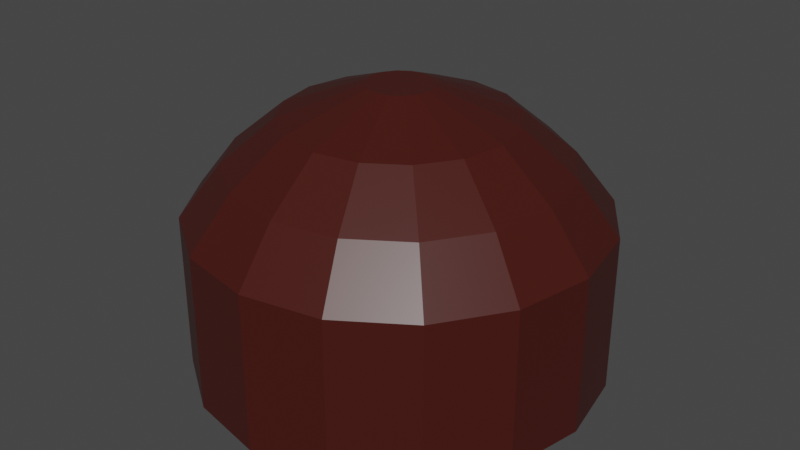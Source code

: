 # Source: cavetest.blend  (saved by Blender 2.81.16; exported with 4.5.12 LTS)
import bpy
from mathutils import Matrix  # noqa: F401  (used for matrix-valued properties, if any)

bpy.ops.wm.read_factory_settings(use_empty=True)
scene = bpy.context.scene
scene.name = 'Scene'

# ---- collections
col_collection = bpy.data.collections.new('Collection'); scene.collection.children.link(col_collection)

# ---- materials (node trees are filled in below, after node groups)
mat_material = bpy.data.materials.new('Material')
mat_material.alpha_threshold = 0.0
mat_material.use_transparent_shadow = False
mat_material.line_color = (0.0, 0.0, 0.0, 1.0)

# ---- material node trees
mat_material.use_nodes = True; mat_material.node_tree.nodes.clear()
_N = mat_material.node_tree.nodes; _L = mat_material.node_tree.links
n0 = _N.new('ShaderNodeOutputMaterial'); n0.name = 'Material Output'; n0.location = (300, 300)
n1 = _N.new('ShaderNodeBsdfPrincipled'); n1.name = 'Principled BSDF'; n1.location = (10, 300)
n1.distribution = 'GGX'
n1.subsurface_method = 'BURLEY'
n1.inputs[0].default_value = (0.0578, 0.008494, 0.005511, 1.0)
n1.inputs[2].default_value = 0.4
n1.inputs[3].default_value = 1.45
n1.inputs[27].default_value = (0.0, 0.0, 0.0, 1.0)
n1.inputs[28].default_value = 1.0
_L.new(n1.outputs[0], n0.inputs[0])
n0.is_active_output = True

# ---- world
world_world = bpy.data.worlds.new('World'); scene.world = world_world
world_world.use_nodes = True; world_world.node_tree.nodes.clear()
_N = world_world.node_tree.nodes; _L = world_world.node_tree.links
n0 = _N.new('ShaderNodeOutputWorld'); n0.name = 'World Output'; n0.location = (300, 300)
n1 = _N.new('ShaderNodeBackground'); n1.name = 'Background'; n1.location = (10, 300)
n1.inputs[0].default_value = (0.05088, 0.05088, 0.05088, 1.0)
_L.new(n1.outputs[0], n0.inputs[0])
n0.is_active_output = True
world_world.color = (0.05088, 0.05088, 0.05088)
world_world.use_sun_shadow = False
world_world.sun_shadow_jitter_overblur = 0.0

# ---- meshes
me_circle = bpy.data.meshes.new('Circle')
me_circle.from_pydata([(0.0, 48.0, -12.43), (-18.37, 44.35, -12.43), (-33.94, 33.94, -12.43), (-44.35, 18.37, -12.43), (-48.0, -2.098e-06, -12.43), (-44.35, -18.37, -12.43), (-33.94, -33.94, -12.43), (-18.37, -44.35, -12.43), (-7.248e-06, -48.0, -12.43), (18.37, -44.35, -12.43), (33.94, -33.94, -12.43), (44.35, -18.37, -12.43), (48.0, 5.724e-07, -12.43), (44.35, 18.37, -12.43), (33.94, 33.94, -12.43), (18.37, 44.35, -12.43), (0.0, 48.0, -50.7), (-18.37, 44.35, -50.7), (-33.94, 33.94, -50.7), (-44.35, 18.37, -50.7), (-48.0, -2.098e-06, -50.7), (-44.35, -18.37, -50.7), (-33.94, -33.94, -50.7), (-18.37, -44.35, -50.7), (-7.248e-06, -48.0, -50.7), (18.37, -44.35, -50.7), (33.94, -33.94, -50.7), (44.35, -18.37, -50.7), (48.0, 5.724e-07, -50.7), (44.35, 18.37, -50.7), (33.94, 33.94, -50.7), (18.37, 44.35, -50.7), (-6.836e-07, 38.56, -0.4576), (-14.76, 35.62, -0.4576), (-27.27, 27.27, -0.4576), (-35.62, 14.76, -0.4576), (-38.56, -1.457e-06, -0.4575), (-35.62, -14.76, -0.4576), (-27.27, -27.27, -0.4576), (-14.76, -35.62, -0.4576), (-6.506e-06, -38.56, -0.4576), (14.76, -35.62, -0.4576), (27.27, -27.27, -0.4576), (35.62, -14.76, -0.4576), (38.56, 6.887e-07, -0.4575), (35.62, 14.76, -0.4576), (27.27, 27.27, -0.4576), (14.76, 35.62, -0.4576), (-9.691e-07, 26.26, 9.789), (-10.05, 24.26, 9.789), (-18.57, 18.57, 9.789), (-24.26, 10.05, 9.789), (-26.26, -9.358e-07, 9.789), (-24.26, -10.05, 9.789), (-18.57, -18.57, 9.789), (-10.05, -24.26, 9.789), (-4.934e-06, -26.26, 9.789), (10.05, -24.26, 9.789), (18.57, -18.57, 9.789), (24.26, -10.05, 9.789), (26.26, 5.25e-07, 9.789), (24.26, 10.05, 9.789), (18.57, 18.57, 9.789), (10.05, 24.26, 9.789), (-2.509e-06, 7.539, 16.73), (-2.885, 6.965, 16.73), (-5.331, 5.331, 16.73), (-6.965, 2.885, 16.73), (-7.539, -3.208e-07, 16.73), (-6.965, -2.885, 16.73), (-5.331, -5.331, 16.73), (-2.885, -6.965, 16.73), (-3.647e-06, -7.539, 16.73), (2.885, -6.965, 16.73), (5.331, -5.331, 16.73), (6.965, -2.885, 16.73), (7.539, 9.866e-08, 16.73), (6.965, 2.885, 16.73), (5.331, 5.331, 16.73), (2.885, 6.965, 16.73), (-19.46, 46.97, -11.31), (-6.751e-07, 50.84, -11.31), (-35.95, 35.95, -11.31), (-46.97, 19.46, -11.31), (-50.84, -2.121e-06, -11.31), (-46.97, -19.46, -11.31), (-35.95, -35.95, -11.31), (-19.46, -46.97, -11.31), (-7.802e-06, -50.84, -11.31), (19.46, -46.97, -11.31), (35.95, -35.95, -11.31), (46.97, -19.46, -11.31), (50.84, 5.724e-07, -11.31), (46.97, 19.46, -11.31), (35.95, 35.95, -11.31), (19.46, 46.97, -11.31), (-19.49, 47.06, -50.47), (-7.956e-07, 50.94, -50.47), (-36.02, 36.02, -50.47), (-47.06, 19.49, -50.47), (-50.94, -2.098e-06, -50.47), (-47.06, -19.49, -50.47), (-36.02, -36.02, -50.47), (-19.49, -47.06, -50.47), (-7.873e-06, -50.94, -50.47), (19.49, -47.06, -50.47), (36.02, -36.02, -50.47), (47.06, -19.49, -50.47), (50.94, 5.724e-07, -50.47), (47.06, 19.49, -50.47), (36.02, 36.02, -50.47), (19.49, 47.06, -50.47), (-15.66, 37.82, 1.452), (-1.15e-06, 40.93, 1.452), (-28.94, 28.94, 1.452), (-37.82, 15.66, 1.452), (-40.93, -1.457e-06, 1.452), (-37.82, -15.66, 1.452), (-28.94, -28.94, 1.452), (-15.66, -37.82, 1.452), (-6.879e-06, -40.93, 1.452), (15.66, -37.82, 1.452), (28.94, -28.94, 1.452), (37.82, -15.66, 1.452), (40.93, 6.887e-07, 1.452), (37.82, 15.66, 1.452), (28.94, 28.94, 1.452), (15.66, 37.82, 1.452), (-10.72, 25.89, 12.2), (-1.314e-06, 28.02, 12.2), (-19.81, 19.81, 12.2), (-25.89, 10.72, 12.2), (-28.02, -9.249e-07, 12.2), (-25.89, -10.72, 12.2), (-19.81, -19.81, 12.2), (-10.72, -25.89, 12.2), (-5.097e-06, -28.02, 12.2), (10.72, -25.89, 12.2), (19.81, -19.81, 12.2), (25.89, -10.72, 12.2), (28.02, 5.25e-07, 12.2), (25.89, 10.72, 12.2), (19.81, 19.81, 12.2), (10.72, 25.89, 12.2), (-3.149, 7.603, 19.56), (-2.71e-06, 8.229, 19.56), (-5.819, 5.819, 19.56), (-7.603, 3.149, 19.56), (-8.229, -3.064e-07, 19.56), (-7.603, -3.149, 19.56), (-5.819, -5.819, 19.56), (-3.149, -7.603, 19.56), (-3.704e-06, -8.229, 19.56), (3.149, -7.603, 19.56), (5.819, -5.819, 19.56), (7.603, -3.149, 19.56), (8.229, 9.148e-08, 19.56), (7.603, 3.149, 19.56), (5.819, 5.819, 19.56), (3.149, 7.603, 19.56)], [], [(4, 20, 19, 3), (12, 28, 27, 11), (5, 21, 20, 4), (13, 29, 28, 12), (6, 22, 21, 5), (14, 30, 29, 13), (7, 23, 22, 6), (15, 31, 30, 14), (8, 24, 23, 7), (1, 17, 16, 0), (0, 16, 31, 15), (9, 25, 24, 8), (2, 18, 17, 1), (10, 26, 25, 9), (3, 19, 18, 2), (11, 27, 26, 10), (3, 35, 36, 4), (11, 43, 44, 12), (4, 36, 37, 5), (12, 44, 45, 13), (5, 37, 38, 6), (13, 45, 46, 14), (6, 38, 39, 7), (14, 46, 47, 15), (7, 39, 40, 8), (0, 32, 33, 1), (15, 47, 32, 0), (8, 40, 41, 9), (1, 33, 34, 2), (9, 41, 42, 10), (2, 34, 35, 3), (10, 42, 43, 11), (39, 55, 56, 40), (32, 48, 49, 33), (47, 63, 48, 32), (40, 56, 57, 41), (33, 49, 50, 34), (41, 57, 58, 42), (34, 50, 51, 35), (42, 58, 59, 43), (35, 51, 52, 36), (43, 59, 60, 44), (36, 52, 53, 37), (44, 60, 61, 45), (37, 53, 54, 38), (45, 61, 62, 46), (38, 54, 55, 39), (46, 62, 63, 47), (60, 76, 77, 61), (53, 69, 70, 54), (61, 77, 78, 62), (54, 70, 71, 55), (62, 78, 79, 63), (55, 71, 72, 56), (48, 64, 65, 49), (63, 79, 64, 48), (56, 72, 73, 57), (49, 65, 66, 50), (57, 73, 74, 58), (50, 66, 67, 51), (58, 74, 75, 59), (51, 67, 68, 52), (59, 75, 76, 60), (52, 68, 69, 53), (71, 70, 79, 78), (70, 69, 64, 79), (65, 64, 69, 68), (66, 65, 68, 67), (72, 71, 78, 77), (73, 72, 77, 76), (74, 73, 76, 75), (84, 83, 99, 100), (92, 91, 107, 108), (85, 84, 100, 101), (93, 92, 108, 109), (86, 85, 101, 102), (94, 93, 109, 110), (87, 86, 102, 103), (95, 94, 110, 111), (88, 87, 103, 104), (80, 81, 97, 96), (81, 95, 111, 97), (89, 88, 104, 105), (82, 80, 96, 98), (90, 89, 105, 106), (83, 82, 98, 99), (91, 90, 106, 107), (83, 84, 116, 115), (91, 92, 124, 123), (84, 85, 117, 116), (92, 93, 125, 124), (85, 86, 118, 117), (93, 94, 126, 125), (86, 87, 119, 118), (94, 95, 127, 126), (87, 88, 120, 119), (81, 80, 112, 113), (95, 81, 113, 127), (88, 89, 121, 120), (80, 82, 114, 112), (89, 90, 122, 121), (82, 83, 115, 114), (90, 91, 123, 122), (119, 120, 136, 135), (113, 112, 128, 129), (127, 113, 129, 143), (120, 121, 137, 136), (112, 114, 130, 128), (121, 122, 138, 137), (114, 115, 131, 130), (122, 123, 139, 138), (115, 116, 132, 131), (123, 124, 140, 139), (116, 117, 133, 132), (124, 125, 141, 140), (117, 118, 134, 133), (125, 126, 142, 141), (118, 119, 135, 134), (126, 127, 143, 142), (140, 141, 157, 156), (133, 134, 150, 149), (141, 142, 158, 157), (134, 135, 151, 150), (142, 143, 159, 158), (135, 136, 152, 151), (129, 128, 144, 145), (143, 129, 145, 159), (136, 137, 153, 152), (128, 130, 146, 144), (137, 138, 154, 153), (130, 131, 147, 146), (138, 139, 155, 154), (131, 132, 148, 147), (139, 140, 156, 155), (132, 133, 149, 148), (151, 158, 159, 150), (150, 159, 145, 149), (144, 148, 149, 145), (146, 147, 148, 144), (152, 157, 158, 151), (153, 156, 157, 152), (154, 155, 156, 153), (25, 26, 106, 105), (18, 19, 99, 98), (26, 27, 107, 106), (19, 20, 100, 99), (27, 28, 108, 107), (20, 21, 101, 100), (28, 29, 109, 108), (21, 22, 102, 101), (29, 30, 110, 109), (22, 23, 103, 102), (30, 31, 111, 110), (23, 24, 104, 103), (16, 17, 96, 97), (31, 16, 97, 111), (24, 25, 105, 104), (17, 18, 98, 96)])
_uv = me_circle.uv_layers.new(name='UVMap')
_uv.uv.foreach_set('vector', [0.0, 0.0, 0.0, 0.0, 0.0, 0.0, 0.0, 0.0, 0.0, 0.0, 0.0, 0.0, 0.0, 0.0, 0.0, 0.0, 0.0, 0.0, 0.0, 0.0, 0.0, 0.0, 0.0, 0.0, 0.0, 0.0, 0.0, 0.0, 0.0, 0.0, 0.0, 0.0, 0.0, 0.0, 0.0, 0.0, 0.0, 0.0, 0.0, 0.0, 0.0, 0.0, 0.0, 0.0, 0.0, 0.0, 0.0, 0.0, 0.0, 0.0, 0.0, 0.0, 0.0, 0.0, 0.0, 0.0, 0.0, 0.0, 0.0, 0.0, 0.0, 0.0, 0.0, 0.0, 0.0, 0.0, 0.0, 0.0, 0.0, 0.0, 0.0, 0.0, 0.0, 0.0, 0.0, 0.0, 0.0, 0.0, 0.0, 0.0, 0.0, 0.0, 0.0, 0.0, 0.0, 0.0, 0.0, 0.0, 0.0, 0.0, 0.0, 0.0, 0.0, 0.0, 0.0, 0.0, 0.0, 0.0, 0.0, 0.0, 0.0, 0.0, 0.0, 0.0, 0.0, 0.0, 0.0, 0.0, 0.0, 0.0, 0.0, 0.0, 0.0, 0.0, 0.0, 0.0, 0.0, 0.0, 0.0, 0.0, 0.0, 0.0, 0.0, 0.0, 0.0, 0.0, 0.0, 0.0, 0.0, 0.0, 0.0, 0.0, 0.0, 0.0, 0.0, 0.0, 0.0, 0.0, 0.0, 0.0, 0.0, 0.0, 0.0, 0.0, 0.0, 0.0, 0.0, 0.0, 0.0, 0.0, 0.0, 0.0, 0.0, 0.0, 0.0, 0.0, 0.0, 0.0, 0.0, 0.0, 0.0, 0.0, 0.0, 0.0, 0.0, 0.0, 0.0, 0.0, 0.0, 0.0, 0.0, 0.0, 0.0, 0.0, 0.0, 0.0, 0.0, 0.0, 0.0, 0.0, 0.0, 0.0, 0.0, 0.0, 0.0, 0.0, 0.0, 0.0, 0.0, 0.0, 0.0, 0.0, 0.0, 0.0, 0.0, 0.0, 0.0, 0.0, 0.0, 0.0, 0.0, 0.0, 0.0, 0.0, 0.0, 0.0, 0.0, 0.0, 0.0, 0.0, 0.0, 0.0, 0.0, 0.0, 0.0, 0.0, 0.0, 0.0, 0.0, 0.0, 0.0, 0.0, 0.0, 0.0, 0.0, 0.0, 0.0, 0.0, 0.0, 0.0, 0.0, 0.0, 0.0, 0.0, 0.0, 0.0, 0.0, 0.0, 0.0, 0.0, 0.0, 0.0, 0.0, 0.0, 0.0, 0.0, 0.0, 0.0, 0.0, 0.0, 0.0, 0.0, 0.0, 0.0, 0.0, 0.0, 0.0, 0.0, 0.0, 0.0, 0.0, 0.0, 0.0, 0.0, 0.0, 0.0, 0.0, 0.0, 0.0, 0.0, 0.0, 0.0, 0.0, 0.0, 0.0, 0.0, 0.0, 0.0, 0.0, 0.0, 0.0, 0.0, 0.0, 0.0, 0.0, 0.0, 0.0, 0.0, 0.0, 0.0, 0.0, 0.0, 0.0, 0.0, 0.0, 0.0, 0.0, 0.0, 0.0, 0.0, 0.0, 0.0, 0.0, 0.0, 0.0, 0.0, 0.0, 0.0, 0.0, 0.0, 0.0, 0.0, 0.0, 0.0, 0.0, 0.0, 0.0, 0.0, 0.0, 0.0, 0.0, 0.0, 0.0, 0.0, 0.0, 0.0, 0.0, 0.0, 0.0, 0.0, 0.0, 0.0, 0.0, 0.0, 0.0, 0.0, 0.0, 0.0, 0.0, 0.0, 0.0, 0.0, 0.0, 0.0, 0.0, 0.0, 0.0, 0.0, 0.0, 0.0, 0.0, 0.0, 0.0, 0.0, 0.0, 0.0, 0.0, 0.0, 0.0, 0.0, 0.0, 0.0, 0.0, 0.0, 0.0, 0.0, 0.0, 0.0, 0.0, 0.0, 0.0, 0.0, 0.0, 0.0, 0.0, 0.0, 0.0, 0.0, 0.0, 0.0, 0.0, 0.0, 0.0, 0.0, 0.0, 0.0, 0.0, 0.0, 0.0, 0.0, 0.0, 0.0, 0.0, 0.0, 0.0, 0.0, 0.0, 0.0, 0.0, 0.0, 0.0, 0.0, 0.0, 0.0, 0.0, 0.0, 0.0, 0.0, 0.0, 0.0, 0.0, 0.0, 0.0, 0.0, 0.0, 0.0, 0.0, 0.0, 0.0, 0.0, 0.0, 0.0, 0.0, 0.0, 0.0, 0.0, 0.0, 0.0, 0.0, 0.0, 0.0, 0.0, 0.0, 0.0, 0.0, 0.0, 0.0, 0.0, 0.0, 0.0, 0.0, 0.0, 0.0, 0.0, 0.0, 0.0, 0.0, 0.0, 0.0, 0.0, 0.0, 0.0, 0.0, 0.0, 0.0, 0.0, 0.0, 0.0, 0.0, 0.0, 0.0, 0.0, 0.0, 0.0, 0.0, 0.0, 0.0, 0.0, 0.0, 0.0, 0.0, 0.0, 0.0, 0.0, 0.0, 0.0, 0.0, 0.0, 0.0, 0.0, 0.0, 0.0, 0.0, 0.0, 0.0, 0.0, 0.0, 0.0, 0.0, 0.0, 0.0, 0.0, 0.0, 0.0, 0.0, 0.0, 0.0, 0.0, 0.0, 0.0, 0.0, 0.0, 0.0, 0.0, 0.0, 0.0, 0.0, 0.0, 0.0, 0.0, 0.0, 0.0, 0.0, 0.0, 0.0, 0.0, 0.0, 0.0, 0.0, 0.0, 0.0, 0.0, 0.0, 0.0, 0.0, 0.0, 0.0, 0.0, 0.0, 0.0, 0.0, 0.0, 0.0, 0.0, 0.0, 0.0, 0.0, 0.0, 0.0, 0.0, 0.0, 0.0, 0.0, 0.0, 0.0, 0.0, 0.0, 0.0, 0.0, 0.0, 0.0, 0.0, 0.0, 0.0, 0.0, 0.0, 0.0, 0.0, 0.0, 0.0, 0.0, 0.0, 0.0, 0.0, 0.0, 0.0, 0.0, 0.0, 0.0, 0.0, 0.0, 0.0, 0.0, 0.0, 0.0, 0.0, 0.0, 0.0, 0.0, 0.0, 0.0, 0.0, 0.0, 0.0, 0.0, 0.0, 0.0, 0.0, 0.0, 0.0, 0.0, 0.0, 0.0, 0.0, 0.0, 0.0, 0.0, 0.0, 0.0, 0.0, 0.0, 0.0, 0.0, 0.0, 0.0, 0.0, 0.0, 0.0, 0.0, 0.0, 0.0, 0.0, 0.0, 0.0, 0.0, 0.0, 0.0, 0.0, 0.0, 0.0, 0.0, 0.0, 0.0, 0.0, 0.0, 0.0, 0.0, 0.0, 0.0, 0.0, 0.0, 0.0, 0.0, 0.0, 0.0, 0.0, 0.0, 0.0, 0.0, 0.0, 0.0, 0.0, 0.0, 0.0, 0.0, 0.0, 0.0, 0.0, 0.0, 0.0, 0.0, 0.0, 0.0, 0.0, 0.0, 0.0, 0.0, 0.0, 0.0, 0.0, 0.0, 0.0, 0.0, 0.0, 0.0, 0.0, 0.0, 0.0, 0.0, 0.0, 0.0, 0.0, 0.0, 0.0, 0.0, 0.0, 0.0, 0.0, 0.0, 0.0, 0.0, 0.0, 0.0, 0.0, 0.0, 0.0, 0.0, 0.0, 0.0, 0.0, 0.0, 0.0, 0.0, 0.0, 0.0, 0.0, 0.0, 0.0, 0.0, 0.0, 0.0, 0.0, 0.0, 0.0, 0.0, 0.0, 0.0, 0.0, 0.0, 0.0, 0.0, 0.0, 0.0, 0.0, 0.0, 0.0, 0.0, 0.0, 0.0, 0.0, 0.0, 0.0, 0.0, 0.0, 0.0, 0.0, 0.0, 0.0, 0.0, 0.0, 0.0, 0.0, 0.0, 0.0, 0.0, 0.0, 0.0, 0.0, 0.0, 0.0, 0.0, 0.0, 0.0, 0.0, 0.0, 0.0, 0.0, 0.0, 0.0, 0.0, 0.0, 0.0, 0.0, 0.0, 0.0, 0.0, 0.0, 0.0, 0.0, 0.0, 0.0, 0.0, 0.0, 0.0, 0.0, 0.0, 0.0, 0.0, 0.0, 0.0, 0.0, 0.0, 0.0, 0.0, 0.0, 0.0, 0.0, 0.0, 0.0, 0.0, 0.0, 0.0, 0.0, 0.0, 0.0, 0.0, 0.0, 0.0, 0.0, 0.0, 0.0, 0.0, 0.0, 0.0, 0.0, 0.0, 0.0, 0.0, 0.0, 0.0, 0.0, 0.0, 0.0, 0.0, 0.0, 0.0, 0.0, 0.0, 0.0, 0.0, 0.0, 0.0, 0.0, 0.0, 0.0, 0.0, 0.0, 0.0, 0.0, 0.0, 0.0, 0.0, 0.0, 0.0, 0.0, 0.0, 0.0, 0.0, 0.0, 0.0, 0.0, 0.0, 0.0, 0.0, 0.0, 0.0, 0.0, 0.0, 0.0, 0.0, 0.0, 0.0, 0.0, 0.0, 0.0, 0.0, 0.0, 0.0, 0.0, 0.0, 0.0, 0.0, 0.0, 0.0, 0.0, 0.0, 0.0, 0.0, 0.0, 0.0, 0.0, 0.0, 0.0, 0.0, 0.0, 0.0, 0.0, 0.0, 0.0, 0.0, 0.0, 0.0, 0.0, 0.0, 0.0, 0.0, 0.0, 0.0, 0.0, 0.0, 0.0, 0.0, 0.0, 0.0, 0.0, 0.0, 0.0, 0.0, 0.0, 0.0, 0.0, 0.0, 0.0, 0.0, 0.0, 0.0, 0.0, 0.0, 0.0, 0.0, 0.0, 0.0, 0.0, 0.0, 0.0, 0.0, 0.0, 0.0, 0.0, 0.0, 0.0, 0.0, 0.0, 0.0, 0.0, 0.0, 0.0, 0.0, 0.0, 0.0, 0.0, 0.0, 0.0, 0.0, 0.0, 0.0, 0.0, 0.0, 0.0, 0.0, 0.0, 0.0, 0.0, 0.0, 0.0, 0.0, 0.0, 0.0, 0.0, 0.0, 0.0, 0.0, 0.0, 0.0, 0.0, 0.0, 0.0, 0.0, 0.0, 0.0, 0.0, 0.0, 0.0, 0.0, 0.0, 0.0, 0.0, 0.0, 0.0, 0.0, 0.0, 0.0, 0.0, 0.0, 0.0, 0.0, 0.0, 0.0, 0.0, 0.0, 0.0, 0.0, 0.0, 0.0, 0.0, 0.0, 0.0, 0.0, 0.0, 0.0, 0.0, 0.0, 0.0, 0.0, 0.0, 0.0, 0.0, 0.0, 0.0, 0.0, 0.0, 0.0, 0.0, 0.0, 0.0, 0.0, 0.0, 0.0, 0.0, 0.0, 0.0, 0.0, 0.0, 0.0, 0.0, 0.0, 0.0, 0.0, 0.0, 0.0, 0.0, 0.0, 0.0, 0.0, 0.0, 0.0, 0.0, 0.0, 0.0, 0.0, 0.0, 0.0, 0.0, 0.0, 0.0, 0.0, 0.0, 0.0, 0.0, 0.0, 0.0, 0.0, 0.0, 0.0, 0.0, 0.0, 0.0, 0.0, 0.0, 0.0, 0.0, 0.0, 0.0, 0.0, 0.0, 0.0, 0.0, 0.0, 0.0, 0.0, 0.0, 0.0, 0.0, 0.0, 0.0, 0.0, 0.0, 0.0, 0.0, 0.0, 0.0, 0.0, 0.0, 0.0, 0.0, 0.0, 0.0, 0.0, 0.0, 0.0, 0.0, 0.0, 0.0, 0.0, 0.0, 0.0, 0.0, 0.0, 0.0, 0.0, 0.0, 0.0, 0.0, 0.0, 0.0, 0.0, 0.0, 0.0, 0.0, 0.0, 0.0, 0.0, 0.0, 0.0, 0.0, 0.0, 0.0, 0.0, 0.0, 0.0, 0.0, 0.0, 0.0, 0.0, 0.0, 0.0, 0.0, 0.0, 0.0, 0.0, 0.0, 0.0, 0.0, 0.0, 0.0, 0.0, 0.0, 0.0, 0.0, 0.0, 0.0, 0.0, 0.0, 0.0, 0.0, 0.0, 0.0, 0.0, 0.0, 0.0, 0.0, 0.0, 0.0, 0.0, 0.0, 0.0, 0.0, 0.0, 0.0, 0.0, 0.0, 0.0, 0.0, 0.0, 0.0, 0.0, 0.0, 0.0, 0.0, 0.0, 0.0, 0.0, 0.0, 0.0, 0.0, 0.0, 0.0, 0.0, 0.0, 0.0, 0.0, 0.0, 0.0, 0.0, 0.0, 0.0, 0.0, 0.0, 0.0, 0.0, 0.0, 0.0, 0.0, 0.0, 0.0, 0.0, 0.0, 0.0, 0.0, 0.0, 0.0, 0.0, 0.0, 0.0, 0.0, 0.0, 0.0, 0.0, 0.0, 0.0, 0.0, 0.0, 0.0, 0.0, 0.0, 0.0, 0.0, 0.0, 0.0, 0.0, 0.0, 0.0, 0.0, 0.0, 0.0, 0.0, 0.0, 0.0, 0.0, 0.0, 0.0, 0.0, 0.0, 0.0, 0.0, 0.0, 0.0, 0.0, 0.0, 0.0, 0.0, 0.0, 0.0, 0.0, 0.0, 0.0, 0.0, 0.0, 0.0, 0.0, 0.0, 0.0, 0.0, 0.0, 0.0, 0.0, 0.0, 0.0, 0.0, 0.0, 0.0, 0.0, 0.0, 0.0, 0.0, 0.0, 0.0, 0.0, 0.0, 0.0, 0.0, 0.0, 0.0, 0.0, 0.0, 0.0, 0.0, 0.0, 0.0, 0.0, 0.0, 0.0, 0.0, 0.0])
me_circle.materials.append(mat_material)
me_circle.use_remesh_fix_poles = True
me_circle.use_remesh_preserve_attributes = False
me_circle.use_mirror_vertex_groups = False
me_circle.update()

# ---- objects
ob_circle = bpy.data.objects.new('Circle', me_circle)

# ---- transforms, parenting, visibility, modifiers, constraints
ob_circle.location = (0.0, 0.0, 0.0)
ob_circle.lineart.crease_threshold = 0.0

# ---- collection membership
col_collection.objects.link(ob_circle)

# ---- scene / render settings (as saved in the file)
scene.frame_start = 1; scene.frame_end = 250; scene.frame_set(1)
scene.render.engine = 'BLENDER_EEVEE_NEXT'
scene.cycles.use_denoising = False
scene.cycles.samples = 128
scene.cycles.sampling_pattern = 'TABULATED_SOBOL'
scene.cycles.use_adaptive_sampling = False
scene.cycles.use_light_tree = False
scene.view_settings.view_transform = 'Filmic'
bpy.context.view_layer.update()

# ---- added for rendering (the .blend has no active camera and no usable light): camera, sun
cam_auto = bpy.data.cameras.new('AutoCamera')
cam_auto.lens = 50.0
cam_auto.sensor_width = 36.0
cam_auto.clip_end = 2602.71
ob_auto_camera = bpy.data.objects.new('AutoCamera', cam_auto)
scene.collection.objects.link(ob_auto_camera)
ob_auto_camera.location = (148.303, -177.964, 103.072)
ob_auto_camera.rotation_euler = (1.09748, -7.21219e-08, 0.694738)
scene.camera = ob_auto_camera
light_auto_sun = bpy.data.lights.new('AutoSun', 'SUN')
light_auto_sun.energy = 3.0
light_auto_sun.angle = 0.0523599
ob_auto_sun = bpy.data.objects.new('AutoSun', light_auto_sun)
scene.collection.objects.link(ob_auto_sun)
ob_auto_sun.rotation_euler = (0.872665, 0.174533, 0.523599)
bpy.context.view_layer.update()
